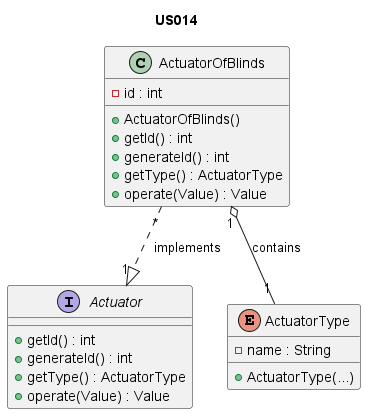

The diagram above was rendered by PlantUML. Its source (embedded in the PNG):
@startuml

title US014

/'As a Product Owner, I want the system to have a type of actuator that open/closes
a blind roller (0% closed, 100% fully open).'/

interface Actuator {
    + getId() : int
    + generateId() : int
    + getType() : ActuatorType
    + operate(Value) : Value
}

class ActuatorOfBlinds {
    - id : int
    + ActuatorOfBlinds()
    + getId() : int
    + generateId() : int
    + getType() : ActuatorType
    + operate(Value) : Value
}


enum ActuatorType{
    - name : String
    + ActuatorType(...)
}

ActuatorOfBlinds"*" ..|>"1" Actuator : " implements"
ActuatorOfBlinds"1" o-- "1" ActuatorType : "contains"

@enduml